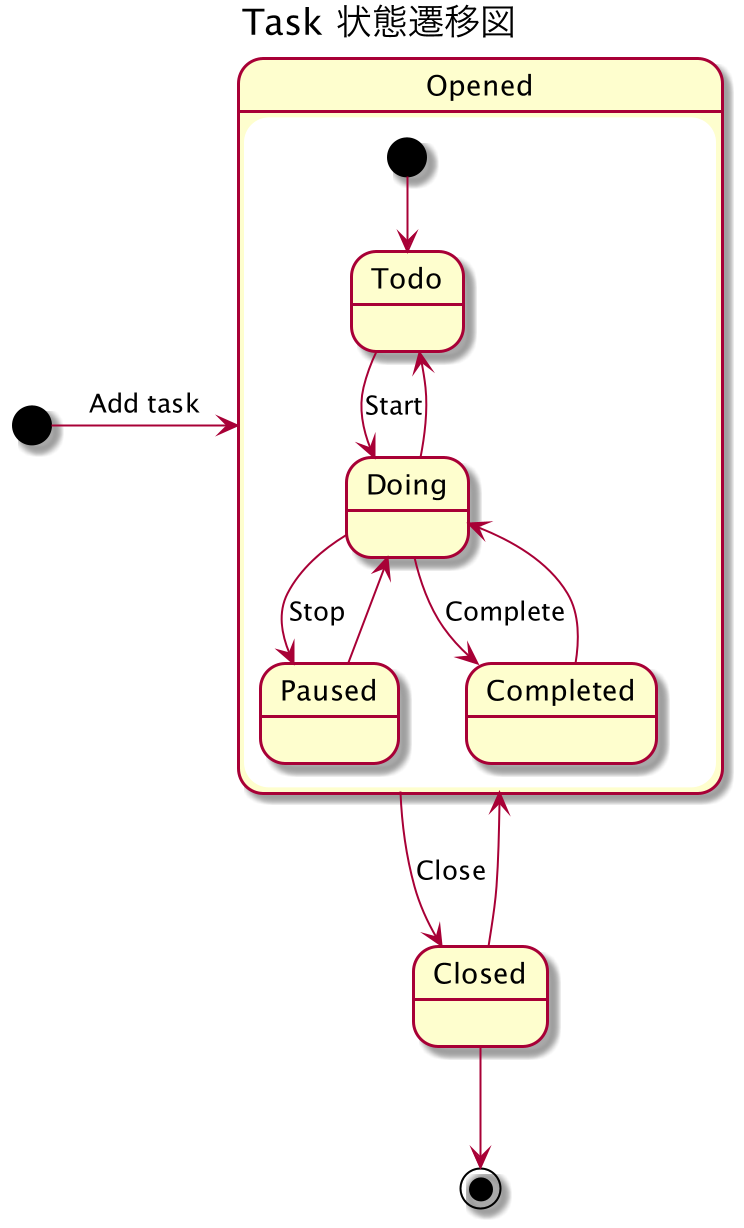

The diagram above was rendered by PlantUML. Its source (embedded in the PNG):
@startuml
title Task 状態遷移図

[*] -> Opened: Add task

state Closed {
}

state Opened {
    state Todo
    state Doing
    state Paused
    state Completed

    [*] --> Todo
    Todo --> Doing: Start
    Doing --> Todo
    Doing --> Paused: Stop
    Paused --> Doing
    Doing --> Completed: Complete
    Completed --> Doing
}

Opened --> Closed: Close
Closed --> Opened
Closed --> [*]

@enduml